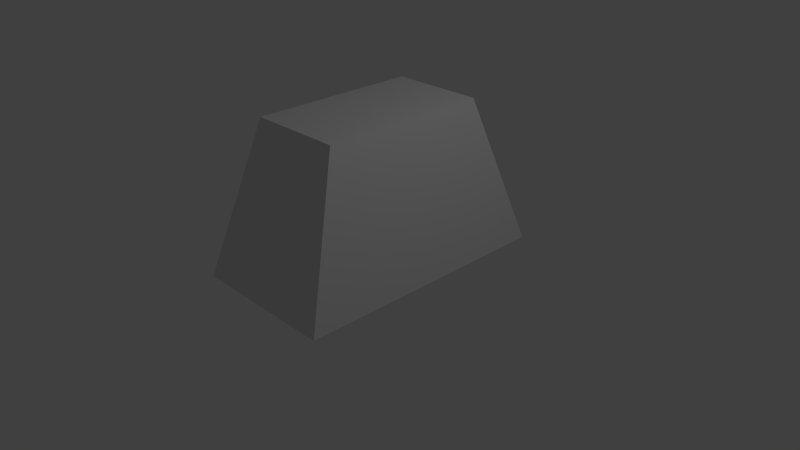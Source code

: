 # Source: airSuck.blend  (saved by Blender 2.62.0; exported with 4.5.12 LTS)
import bpy
from mathutils import Matrix  # noqa: F401  (used for matrix-valued properties, if any)

bpy.ops.wm.read_factory_settings(use_empty=True)
scene = bpy.context.scene
scene.name = 'Scene'

# ---- collections
col_collection_1 = bpy.data.collections.new('Collection 1'); scene.collection.children.link(col_collection_1)

# ---- materials (node trees are filled in below, after node groups)
mat_material = bpy.data.materials.new('Material')
mat_material.alpha_threshold = 0.0
mat_material.use_transparent_shadow = False
mat_material.roughness = 0.5
mat_material.line_color = (0.0, 0.0, 0.0, 1.0)

# ---- material node trees

# ---- world
world_world = bpy.data.worlds.new('World'); scene.world = world_world
world_world.color = (0.05088, 0.05088, 0.05088)
world_world.use_sun_shadow = False
world_world.sun_shadow_jitter_overblur = 0.0
world_world.cycles.sampling_method = 'MANUAL'
world_world.cycles.sample_map_resolution = 256

# ---- cameras
cam_camera = bpy.data.cameras.new('Camera')
cam_camera.clip_end = 100.0
cam_camera.lens = 35.0
cam_camera.sensor_width = 32.0
cam_camera.sensor_height = 18.0
cam_camera.ortho_scale = 7.314
cam_camera.dof.focus_distance = 0.0
cam_camera.dof.aperture_fstop = 128.0

# ---- lights
light_lamp = bpy.data.lights.new('Lamp', 'POINT')
light_lamp.transmission_factor = 0.0
light_lamp.cutoff_distance = 30.0
light_lamp.energy = 100.0
light_lamp.shadow_buffer_clip_start = 1.001
light_lamp.shadow_soft_size = 1.0
light_lamp.shadow_maximum_resolution = 0.006
light_lamp.use_absolute_resolution = True
light_lamp.cycles.use_multiple_importance_sampling = False

# ---- meshes
me_cube = bpy.data.meshes.new('Cube')
me_cube.from_pydata([(1.0, 1.0, -1.0), (1.0, -1.0, -1.0), (-1.0, -1.0, -1.0), (-1.0, 1.0, -1.0), (0.6351, 0.6351, 1.0), (0.6351, -0.6351, 1.0), (-0.6351, -0.6351, 1.0), (-0.6351, 0.6351, 1.0), (1.0, -2.98e-08, -1.0), (1.788e-07, 1.0, -1.0), (-5.96e-08, -1.0, -1.0), (-1.0, 2.682e-07, -1.0), (6.609e-08, 1.208e-07, 0.1913), (1.0, 0.5, -1.0), (1.0, -0.5, -1.0), (0.5, 1.0, -1.0), (-0.5, 1.0, -1.0), (0.5, -1.0, -1.0), (-0.5, -1.0, -1.0), (-1.0, -0.5, -1.0), (-1.0, 0.5, -1.0), (-2.27e-08, -0.7448, 0.1913), (0.7448, 9.842e-09, 0.1913), (1.549e-07, 0.7448, 0.1913), (-0.7448, 2.318e-07, 0.1913), (0.7448, -0.7448, 0.1913), (0.7448, 0.7448, 0.1913), (-0.7448, -0.7448, 0.1913), (-0.7448, 0.7448, 0.1913), (1.0, 0.25, -1.0), (1.0, 0.75, -1.0), (1.0, -0.25, -1.0), (1.0, -0.75, -1.0), (0.25, 1.0, -1.0), (0.75, 1.0, -1.0), (-0.25, 1.0, -1.0), (-0.75, 1.0, -1.0), (0.25, -1.0, -1.0), (0.75, -1.0, -1.0), (-0.25, -1.0, -1.0), (-0.75, -1.0, -1.0), (-1.0, -0.25, -1.0), (-1.0, -0.75, -1.0), (-1.0, 0.25, -1.0), (-1.0, 0.75, -1.0), (2.17e-08, -0.3724, 0.1913), (-4.115e-08, -0.8724, -1.0), (0.8724, -9.98e-09, -1.0), (0.3724, 6.534e-08, 0.1913), (1.668e-07, 0.8724, -1.0), (1.105e-07, 0.3724, 0.1913), (-0.8724, 2.5e-07, -1.0), (-0.3724, 1.763e-07, 0.1913), (0.6224, -0.8724, -1.0), (0.8724, -0.6224, -1.0), (0.7448, -0.3724, 0.1913), (0.3724, -0.7448, 0.1913), (0.7448, 0.3724, 0.1913), (0.8724, 0.6224, -1.0), (0.6224, 0.8724, -1.0), (0.3724, 0.7448, 0.1913), (-0.6224, -0.8724, -1.0), (-0.3724, -0.7448, 0.1913), (-0.7448, -0.3724, 0.1913), (-0.8724, -0.6224, -1.0), (-0.7448, 0.3724, 0.1913), (-0.3724, 0.7448, 0.1913), (-0.6224, 0.8724, -1.0), (-0.8724, 0.6224, -1.0), (0.8112, -0.8112, -1.0), (0.8724, -0.3112, -1.0), (0.3112, -0.8724, -1.0), (0.3724, -0.3724, 0.1913), (0.8724, 0.3112, -1.0), (0.8112, 0.8112, -1.0), (0.3724, 0.3724, 0.1913), (0.3112, 0.8724, -1.0), (-0.3112, -0.8724, -1.0), (-0.3724, -0.3724, 0.1913), (-0.8112, -0.8112, -1.0), (-0.8724, -0.3112, -1.0), (-0.3724, 0.3724, 0.1913), (-0.3112, 0.8724, -1.0), (-0.8724, 0.3112, -1.0), (-0.8112, 0.8112, -1.0)], [], [(4, 7, 6, 5), (8, 4, 5), (10, 5, 6), (11, 6, 7), (9, 7, 4), (32, 1, 38, 69), (14, 32, 69, 54), (69, 38, 17, 53), (54, 69, 53, 25), (31, 14, 54, 70), (8, 31, 70, 47), (70, 54, 25, 55), (47, 70, 55, 22), (53, 17, 37, 71), (25, 53, 71, 56), (71, 37, 10, 46), (56, 71, 46, 21), (55, 25, 56, 72), (22, 55, 72, 48), (72, 56, 21, 45), (48, 72, 45, 12), (29, 8, 47, 73), (13, 29, 73, 58), (73, 47, 22, 57), (58, 73, 57, 26), (30, 13, 58, 74), (0, 30, 74, 34), (74, 58, 26, 59), (34, 74, 59, 15), (57, 22, 48, 75), (26, 57, 75, 60), (75, 48, 12, 50), (60, 75, 50, 23), (59, 26, 60, 76), (15, 59, 76, 33), (76, 60, 23, 49), (33, 76, 49, 9), (46, 10, 39, 77), (21, 46, 77, 62), (77, 39, 18, 61), (62, 77, 61, 27), (45, 21, 62, 78), (12, 45, 78, 52), (78, 62, 27, 63), (52, 78, 63, 24), (61, 18, 40, 79), (27, 61, 79, 64), (79, 40, 2, 42), (64, 79, 42, 19), (63, 27, 64, 80), (24, 63, 80, 51), (80, 64, 19, 41), (51, 80, 41, 11), (50, 12, 52, 81), (23, 50, 81, 66), (81, 52, 24, 65), (66, 81, 65, 28), (49, 23, 66, 82), (9, 49, 82, 35), (82, 66, 28, 67), (35, 82, 67, 16), (65, 24, 51, 83), (28, 65, 83, 68), (83, 51, 11, 43), (68, 83, 43, 20), (67, 28, 68, 84), (16, 67, 84, 36), (84, 68, 20, 44), (36, 84, 44, 3), (1, 32, 5), (32, 14, 5), (14, 31, 5), (31, 8, 5), (8, 29, 4), (29, 13, 4), (13, 30, 4), (30, 0, 4), (2, 40, 6), (40, 18, 6), (18, 39, 6), (39, 10, 6), (10, 37, 5), (37, 17, 5), (17, 38, 5), (38, 1, 5), (3, 44, 7), (44, 20, 7), (20, 43, 7), (43, 11, 7), (11, 41, 6), (41, 19, 6), (19, 42, 6), (42, 2, 6), (0, 34, 4), (34, 15, 4), (15, 33, 4), (33, 9, 4), (9, 35, 7), (35, 16, 7), (16, 36, 7), (36, 3, 7)])
me_cube.materials.append(mat_material)
me_cube.use_remesh_preserve_volume = False
me_cube.use_remesh_preserve_attributes = False
me_cube.use_mirror_vertex_groups = False
me_cube.update()

# ---- objects
ob_cube = bpy.data.objects.new('Cube', me_cube)
ob_lamp = bpy.data.objects.new('Lamp', light_lamp)
ob_camera = bpy.data.objects.new('Camera', cam_camera)

# ---- transforms, parenting, visibility, modifiers, constraints
ob_cube.location = (0.0, 0.0, 0.9774)
ob_cube.scale = (1.0, 1.768, 1.0)
ob_cube.lock_rotations_4d = False
ob_cube.empty_display_type = 'ARROWS'
ob_cube.lineart.crease_threshold = 0.0
ob_lamp.location = (4.076, 1.005, 5.904)
ob_lamp.rotation_euler = (0.6503, 0.05522, 1.866)
ob_lamp.lock_rotations_4d = False
ob_lamp.empty_display_type = 'ARROWS'
ob_lamp.color = (0.0, 0.0, 0.0, 0.0)
ob_lamp.lineart.crease_threshold = 0.0
ob_camera.location = (7.481, -6.508, 5.344)
ob_camera.rotation_euler = (1.109, 0.01082, 0.8149)
ob_camera.lock_rotations_4d = False
ob_camera.empty_display_type = 'ARROWS'
ob_camera.color = (0.0, 0.0, 0.0, 0.0)
ob_camera.display_type = 'WIRE'
ob_camera.lineart.crease_threshold = 0.0

# ---- collection membership
col_collection_1.objects.link(ob_cube)
col_collection_1.objects.link(ob_lamp)
col_collection_1.objects.link(ob_camera)

# ---- scene / render settings (as saved in the file)
scene.camera = ob_camera
scene.frame_start = 1; scene.frame_end = 250; scene.frame_set(1)
scene.render.engine = 'BLENDER_EEVEE_NEXT'
scene.render.image_settings.color_mode = 'RGB'
scene.render.image_settings.compression = 90
scene.render.resolution_percentage = 50
scene.render.dither_intensity = 0.0
scene.render.bake_margin = 2
scene.render.bake_bias = 0.0
scene.cycles.use_denoising = False
scene.cycles.samples = 10
scene.cycles.sampling_pattern = 'TABULATED_SOBOL'
scene.cycles.light_sampling_threshold = 0.0
scene.cycles.use_adaptive_sampling = False
scene.cycles.use_light_tree = False
scene.cycles.blur_glossy = 0.0
scene.cycles.volume_bounces = 1
scene.cycles.pixel_filter_type = 'GAUSSIAN'
scene.cycles.sample_clamp_indirect = 0.0
scene.view_settings.view_transform = 'Standard'
bpy.context.view_layer.update()
